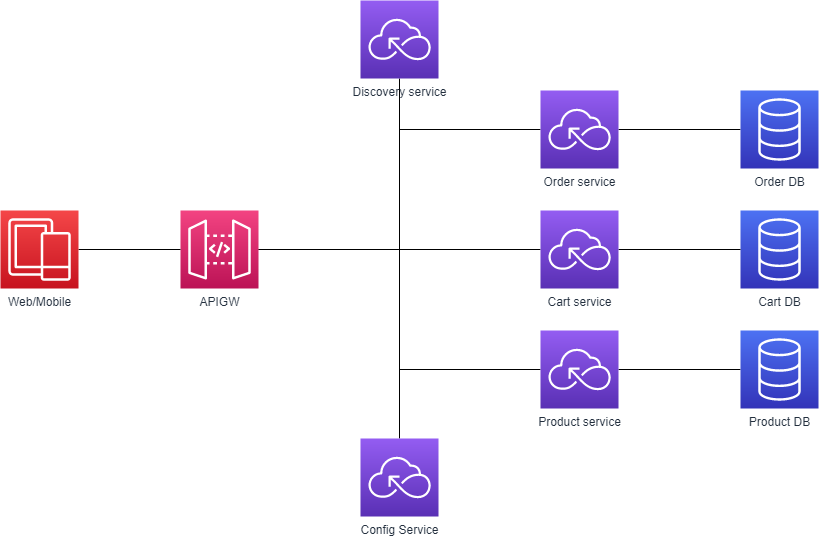

The diagram above was exported from draw.io. Its source (the exported page's mxGraphModel, read from the mxfile embedded in the PNG):
<mxGraphModel dx="2272" dy="833" grid="1" gridSize="10" guides="1" tooltips="1" connect="1" arrows="1" fold="1" page="1" pageScale="1" pageWidth="850" pageHeight="1100" math="0" shadow="0">
  <root>
    <mxCell id="0" />
    <mxCell id="1" parent="0" />
    <mxCell id="B1rxdBjM8J-s1Zg40OBC-12" style="edgeStyle=orthogonalEdgeStyle;rounded=0;orthogonalLoop=1;jettySize=auto;html=1;entryX=0;entryY=0.5;entryDx=0;entryDy=0;entryPerimeter=0;endArrow=none;endFill=0;" edge="1" parent="1" source="B1rxdBjM8J-s1Zg40OBC-1" target="B1rxdBjM8J-s1Zg40OBC-3">
      <mxGeometry relative="1" as="geometry" />
    </mxCell>
    <mxCell id="B1rxdBjM8J-s1Zg40OBC-13" style="edgeStyle=orthogonalEdgeStyle;rounded=0;orthogonalLoop=1;jettySize=auto;html=1;entryX=0;entryY=0.5;entryDx=0;entryDy=0;entryPerimeter=0;endArrow=none;endFill=0;" edge="1" parent="1" source="B1rxdBjM8J-s1Zg40OBC-1" target="B1rxdBjM8J-s1Zg40OBC-4">
      <mxGeometry relative="1" as="geometry" />
    </mxCell>
    <mxCell id="B1rxdBjM8J-s1Zg40OBC-14" style="edgeStyle=orthogonalEdgeStyle;rounded=0;orthogonalLoop=1;jettySize=auto;html=1;entryX=0;entryY=0.5;entryDx=0;entryDy=0;entryPerimeter=0;endArrow=none;endFill=0;" edge="1" parent="1" source="B1rxdBjM8J-s1Zg40OBC-1" target="B1rxdBjM8J-s1Zg40OBC-6">
      <mxGeometry relative="1" as="geometry" />
    </mxCell>
    <mxCell id="B1rxdBjM8J-s1Zg40OBC-1" value="APIGW" style="points=[[0,0,0],[0.25,0,0],[0.5,0,0],[0.75,0,0],[1,0,0],[0,1,0],[0.25,1,0],[0.5,1,0],[0.75,1,0],[1,1,0],[0,0.25,0],[0,0.5,0],[0,0.75,0],[1,0.25,0],[1,0.5,0],[1,0.75,0]];outlineConnect=0;fontColor=#232F3E;gradientColor=#F34482;gradientDirection=north;fillColor=#BC1356;strokeColor=#ffffff;dashed=0;verticalLabelPosition=bottom;verticalAlign=top;align=center;html=1;fontSize=12;fontStyle=0;aspect=fixed;shape=mxgraph.aws4.resourceIcon;resIcon=mxgraph.aws4.api_gateway;" vertex="1" parent="1">
      <mxGeometry x="160" y="280" width="78" height="78" as="geometry" />
    </mxCell>
    <mxCell id="B1rxdBjM8J-s1Zg40OBC-2" value="Cart DB" style="points=[[0,0,0],[0.25,0,0],[0.5,0,0],[0.75,0,0],[1,0,0],[0,1,0],[0.25,1,0],[0.5,1,0],[0.75,1,0],[1,1,0],[0,0.25,0],[0,0.5,0],[0,0.75,0],[1,0.25,0],[1,0.5,0],[1,0.75,0]];outlineConnect=0;fontColor=#232F3E;gradientColor=#4D72F3;gradientDirection=north;fillColor=#3334B9;strokeColor=#ffffff;dashed=0;verticalLabelPosition=bottom;verticalAlign=top;align=center;html=1;fontSize=12;fontStyle=0;aspect=fixed;shape=mxgraph.aws4.resourceIcon;resIcon=mxgraph.aws4.database;" vertex="1" parent="1">
      <mxGeometry x="720" y="280" width="78" height="78" as="geometry" />
    </mxCell>
    <mxCell id="B1rxdBjM8J-s1Zg40OBC-17" style="edgeStyle=orthogonalEdgeStyle;rounded=0;orthogonalLoop=1;jettySize=auto;html=1;startArrow=none;startFill=0;endArrow=none;endFill=0;" edge="1" parent="1" source="B1rxdBjM8J-s1Zg40OBC-3" target="B1rxdBjM8J-s1Zg40OBC-2">
      <mxGeometry relative="1" as="geometry" />
    </mxCell>
    <mxCell id="B1rxdBjM8J-s1Zg40OBC-3" value="Cart service" style="points=[[0,0,0],[0.25,0,0],[0.5,0,0],[0.75,0,0],[1,0,0],[0,1,0],[0.25,1,0],[0.5,1,0],[0.75,1,0],[1,1,0],[0,0.25,0],[0,0.5,0],[0,0.75,0],[1,0.25,0],[1,0.5,0],[1,0.75,0]];outlineConnect=0;fontColor=#232F3E;gradientColor=#945DF2;gradientDirection=north;fillColor=#5A30B5;strokeColor=#ffffff;dashed=0;verticalLabelPosition=bottom;verticalAlign=top;align=center;html=1;fontSize=12;fontStyle=0;aspect=fixed;shape=mxgraph.aws4.resourceIcon;resIcon=mxgraph.aws4.serverless;" vertex="1" parent="1">
      <mxGeometry x="520" y="280" width="78" height="78" as="geometry" />
    </mxCell>
    <mxCell id="B1rxdBjM8J-s1Zg40OBC-18" style="edgeStyle=orthogonalEdgeStyle;rounded=0;orthogonalLoop=1;jettySize=auto;html=1;startArrow=none;startFill=0;endArrow=none;endFill=0;" edge="1" parent="1" source="B1rxdBjM8J-s1Zg40OBC-4" target="B1rxdBjM8J-s1Zg40OBC-5">
      <mxGeometry relative="1" as="geometry" />
    </mxCell>
    <mxCell id="B1rxdBjM8J-s1Zg40OBC-4" value="Product service" style="points=[[0,0,0],[0.25,0,0],[0.5,0,0],[0.75,0,0],[1,0,0],[0,1,0],[0.25,1,0],[0.5,1,0],[0.75,1,0],[1,1,0],[0,0.25,0],[0,0.5,0],[0,0.75,0],[1,0.25,0],[1,0.5,0],[1,0.75,0]];outlineConnect=0;fontColor=#232F3E;gradientColor=#945DF2;gradientDirection=north;fillColor=#5A30B5;strokeColor=#ffffff;dashed=0;verticalLabelPosition=bottom;verticalAlign=top;align=center;html=1;fontSize=12;fontStyle=0;aspect=fixed;shape=mxgraph.aws4.resourceIcon;resIcon=mxgraph.aws4.serverless;" vertex="1" parent="1">
      <mxGeometry x="520" y="400" width="78" height="78" as="geometry" />
    </mxCell>
    <mxCell id="B1rxdBjM8J-s1Zg40OBC-5" value="Product DB" style="points=[[0,0,0],[0.25,0,0],[0.5,0,0],[0.75,0,0],[1,0,0],[0,1,0],[0.25,1,0],[0.5,1,0],[0.75,1,0],[1,1,0],[0,0.25,0],[0,0.5,0],[0,0.75,0],[1,0.25,0],[1,0.5,0],[1,0.75,0]];outlineConnect=0;fontColor=#232F3E;gradientColor=#4D72F3;gradientDirection=north;fillColor=#3334B9;strokeColor=#ffffff;dashed=0;verticalLabelPosition=bottom;verticalAlign=top;align=center;html=1;fontSize=12;fontStyle=0;aspect=fixed;shape=mxgraph.aws4.resourceIcon;resIcon=mxgraph.aws4.database;" vertex="1" parent="1">
      <mxGeometry x="720" y="400" width="78" height="78" as="geometry" />
    </mxCell>
    <mxCell id="B1rxdBjM8J-s1Zg40OBC-16" style="edgeStyle=orthogonalEdgeStyle;rounded=0;orthogonalLoop=1;jettySize=auto;html=1;startArrow=none;startFill=0;endArrow=none;endFill=0;" edge="1" parent="1" source="B1rxdBjM8J-s1Zg40OBC-6" target="B1rxdBjM8J-s1Zg40OBC-7">
      <mxGeometry relative="1" as="geometry" />
    </mxCell>
    <mxCell id="B1rxdBjM8J-s1Zg40OBC-6" value="Order service" style="points=[[0,0,0],[0.25,0,0],[0.5,0,0],[0.75,0,0],[1,0,0],[0,1,0],[0.25,1,0],[0.5,1,0],[0.75,1,0],[1,1,0],[0,0.25,0],[0,0.5,0],[0,0.75,0],[1,0.25,0],[1,0.5,0],[1,0.75,0]];outlineConnect=0;fontColor=#232F3E;gradientColor=#945DF2;gradientDirection=north;fillColor=#5A30B5;strokeColor=#ffffff;dashed=0;verticalLabelPosition=bottom;verticalAlign=top;align=center;html=1;fontSize=12;fontStyle=0;aspect=fixed;shape=mxgraph.aws4.resourceIcon;resIcon=mxgraph.aws4.serverless;" vertex="1" parent="1">
      <mxGeometry x="520" y="160" width="78" height="78" as="geometry" />
    </mxCell>
    <mxCell id="B1rxdBjM8J-s1Zg40OBC-7" value="Order DB" style="points=[[0,0,0],[0.25,0,0],[0.5,0,0],[0.75,0,0],[1,0,0],[0,1,0],[0.25,1,0],[0.5,1,0],[0.75,1,0],[1,1,0],[0,0.25,0],[0,0.5,0],[0,0.75,0],[1,0.25,0],[1,0.5,0],[1,0.75,0]];outlineConnect=0;fontColor=#232F3E;gradientColor=#4D72F3;gradientDirection=north;fillColor=#3334B9;strokeColor=#ffffff;dashed=0;verticalLabelPosition=bottom;verticalAlign=top;align=center;html=1;fontSize=12;fontStyle=0;aspect=fixed;shape=mxgraph.aws4.resourceIcon;resIcon=mxgraph.aws4.database;" vertex="1" parent="1">
      <mxGeometry x="720" y="160" width="78" height="78" as="geometry" />
    </mxCell>
    <mxCell id="B1rxdBjM8J-s1Zg40OBC-15" style="edgeStyle=orthogonalEdgeStyle;rounded=0;orthogonalLoop=1;jettySize=auto;html=1;endArrow=none;endFill=0;" edge="1" parent="1" source="B1rxdBjM8J-s1Zg40OBC-8" target="B1rxdBjM8J-s1Zg40OBC-9">
      <mxGeometry relative="1" as="geometry" />
    </mxCell>
    <mxCell id="B1rxdBjM8J-s1Zg40OBC-8" value="Discovery service" style="points=[[0,0,0],[0.25,0,0],[0.5,0,0],[0.75,0,0],[1,0,0],[0,1,0],[0.25,1,0],[0.5,1,0],[0.75,1,0],[1,1,0],[0,0.25,0],[0,0.5,0],[0,0.75,0],[1,0.25,0],[1,0.5,0],[1,0.75,0]];outlineConnect=0;fontColor=#232F3E;gradientColor=#945DF2;gradientDirection=north;fillColor=#5A30B5;strokeColor=#ffffff;dashed=0;verticalLabelPosition=bottom;verticalAlign=top;align=center;html=1;fontSize=12;fontStyle=0;aspect=fixed;shape=mxgraph.aws4.resourceIcon;resIcon=mxgraph.aws4.serverless;" vertex="1" parent="1">
      <mxGeometry x="340" y="70" width="78" height="78" as="geometry" />
    </mxCell>
    <mxCell id="B1rxdBjM8J-s1Zg40OBC-9" value="Config Service" style="points=[[0,0,0],[0.25,0,0],[0.5,0,0],[0.75,0,0],[1,0,0],[0,1,0],[0.25,1,0],[0.5,1,0],[0.75,1,0],[1,1,0],[0,0.25,0],[0,0.5,0],[0,0.75,0],[1,0.25,0],[1,0.5,0],[1,0.75,0]];outlineConnect=0;fontColor=#232F3E;gradientColor=#945DF2;gradientDirection=north;fillColor=#5A30B5;strokeColor=#ffffff;dashed=0;verticalLabelPosition=bottom;verticalAlign=top;align=center;html=1;fontSize=12;fontStyle=0;aspect=fixed;shape=mxgraph.aws4.resourceIcon;resIcon=mxgraph.aws4.serverless;" vertex="1" parent="1">
      <mxGeometry x="340" y="508" width="78" height="78" as="geometry" />
    </mxCell>
    <mxCell id="B1rxdBjM8J-s1Zg40OBC-11" style="edgeStyle=orthogonalEdgeStyle;rounded=0;orthogonalLoop=1;jettySize=auto;html=1;startArrow=none;startFill=0;endArrow=none;endFill=0;" edge="1" parent="1" source="B1rxdBjM8J-s1Zg40OBC-10" target="B1rxdBjM8J-s1Zg40OBC-1">
      <mxGeometry relative="1" as="geometry" />
    </mxCell>
    <mxCell id="B1rxdBjM8J-s1Zg40OBC-10" value="Web/Mobile" style="points=[[0,0,0],[0.25,0,0],[0.5,0,0],[0.75,0,0],[1,0,0],[0,1,0],[0.25,1,0],[0.5,1,0],[0.75,1,0],[1,1,0],[0,0.25,0],[0,0.5,0],[0,0.75,0],[1,0.25,0],[1,0.5,0],[1,0.75,0]];outlineConnect=0;fontColor=#232F3E;gradientColor=#F54749;gradientDirection=north;fillColor=#C7131F;strokeColor=#ffffff;dashed=0;verticalLabelPosition=bottom;verticalAlign=top;align=center;html=1;fontSize=12;fontStyle=0;aspect=fixed;shape=mxgraph.aws4.resourceIcon;resIcon=mxgraph.aws4.mobile;" vertex="1" parent="1">
      <mxGeometry x="-20" y="280" width="78" height="78" as="geometry" />
    </mxCell>
  </root>
</mxGraphModel>